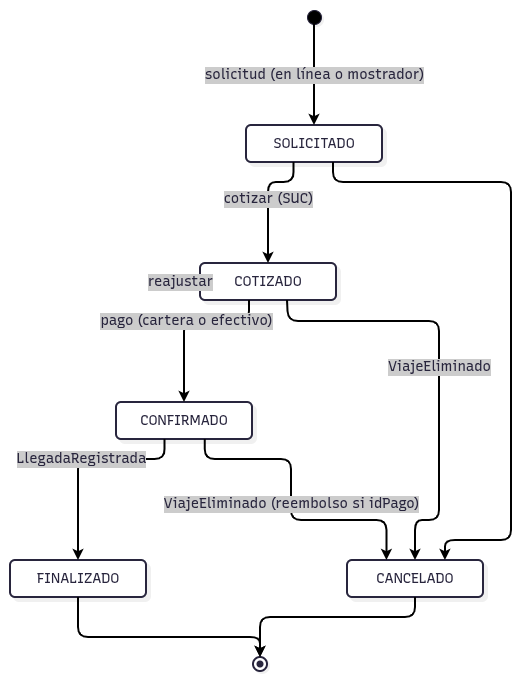

The diagram above was exported from draw.io. Its source (the exported page's mxGraphModel, read from the mxfile embedded in the PNG):
<mxGraphModel dx="1390" dy="763" grid="1" gridSize="10" guides="1" tooltips="1" connect="1" arrows="1" fold="1" page="1" pageScale="1" pageWidth="827" pageHeight="1169" math="0" shadow="0">
  <root>
    <mxCell id="0" />
    <mxCell id="1" parent="0" />
    <UserObject label="" mermaidData="{&#10;  &quot;data&quot;: &quot;stateDiagram-v2\n    [*] --&gt; SOLICITADO: solicitud (en línea o mostrador)\n    SOLICITADO --&gt; COTIZADO: cotizar (SUC)\n    COTIZADO --&gt; COTIZADO: reajustar\n    COTIZADO --&gt; CONFIRMADO: pago (cartera o efectivo)\n    SOLICITADO --&gt; CANCELADO\n    COTIZADO --&gt; CANCELADO: ViajeEliminado\n    CONFIRMADO --&gt; CANCELADO: ViajeEliminado (reembolso si idPago)\n    CONFIRMADO --&gt; FINALIZADO: LlegadaRegistrada\n    FINALIZADO --&gt; [*]\n    CANCELADO --&gt; [*]&quot;,&#10;  &quot;config&quot;: null,&#10;  &quot;version&quot;: &quot;12&quot;&#10;}" id="Xa7hFsYo2ljjI3tozQGI-1">
      <mxCell connectable="0" parent="1" style="group;transparentBounds=1;editIcon=1;lockedGroup=0;groupPadding=10;" vertex="1">
        <mxGeometry as="geometry" />
      </mxCell>
    </UserObject>
    <UserObject label="" mermaidId="n:root_start" mermaidBaseStyle="ellipse;html=1;fillColor=#000000;strokeColor=#28253D;fontColor=#28253D;fontFamily=Recursive;fontSize=14;strokeWidth=1;shadow=1;shadowColor=#000000;shadowOffsetX=2;shadowOffsetY=2;shadowBlur=0;shadowOpacity=6;" mermaidBaseValue="" id="Xa7hFsYo2ljjI3tozQGI-2">
      <mxCell parent="Xa7hFsYo2ljjI3tozQGI-1" style="ellipse;html=1;fillColor=#000000;strokeColor=#28253D;fontColor=#28253D;fontFamily=Recursive;fontSize=14;strokeWidth=1;shadow=1;shadowColor=#000000;shadowOffsetX=2;shadowOffsetY=2;shadowBlur=0;shadowOpacity=6;fontSource=https%3A%2F%2Ffonts.googleapis.com%2Fcss%3Ffamily%3DRecursive;" vertex="1">
        <mxGeometry height="14" width="14" x="327" y="30" as="geometry" />
      </mxCell>
    </UserObject>
    <UserObject label="SOLICITADO" mermaidId="n:SOLICITADO" mermaidBaseStyle="rounded=1;absoluteArcSize=1;arcSize=10;html=1;whiteSpace=wrap;strokeWidth=2;fillColor=#ffffff;strokeColor=#28253D;fontColor=#28253D;fontFamily=Recursive;fontSize=14;shadow=1;shadowColor=#000000;shadowOffsetX=4;shadowOffsetY=4;shadowBlur=0;shadowOpacity=6;" mermaidBaseValue="SOLICITADO" id="Xa7hFsYo2ljjI3tozQGI-3">
      <mxCell parent="Xa7hFsYo2ljjI3tozQGI-1" style="rounded=1;absoluteArcSize=1;arcSize=10;html=1;whiteSpace=wrap;strokeWidth=2;fillColor=#ffffff;strokeColor=#28253D;fontColor=#28253D;fontFamily=Recursive;fontSize=14;shadow=1;shadowColor=#000000;shadowOffsetX=4;shadowOffsetY=4;shadowBlur=0;shadowOpacity=6;fontSource=https%3A%2F%2Ffonts.googleapis.com%2Fcss%3Ffamily%3DRecursive;" vertex="1">
        <mxGeometry height="37" width="136" x="266" y="145" as="geometry" />
      </mxCell>
    </UserObject>
    <UserObject label="COTIZADO" mermaidId="n:COTIZADO" mermaidBaseStyle="rounded=1;absoluteArcSize=1;arcSize=10;html=1;whiteSpace=wrap;strokeWidth=2;fillColor=#ffffff;strokeColor=#28253D;fontColor=#28253D;fontFamily=Recursive;fontSize=14;shadow=1;shadowColor=#000000;shadowOffsetX=4;shadowOffsetY=4;shadowBlur=0;shadowOpacity=6;" mermaidBaseValue="COTIZADO" id="Xa7hFsYo2ljjI3tozQGI-4">
      <mxCell parent="Xa7hFsYo2ljjI3tozQGI-1" style="rounded=1;absoluteArcSize=1;arcSize=10;html=1;whiteSpace=wrap;strokeWidth=2;fillColor=#ffffff;strokeColor=#28253D;fontColor=#28253D;fontFamily=Recursive;fontSize=14;shadow=1;shadowColor=#000000;shadowOffsetX=4;shadowOffsetY=4;shadowBlur=0;shadowOpacity=6;fontSource=https%3A%2F%2Ffonts.googleapis.com%2Fcss%3Ffamily%3DRecursive;" vertex="1">
        <mxGeometry height="37" width="136" x="220" y="283" as="geometry" />
      </mxCell>
    </UserObject>
    <UserObject label="CONFIRMADO" mermaidId="n:CONFIRMADO" mermaidBaseStyle="rounded=1;absoluteArcSize=1;arcSize=10;html=1;whiteSpace=wrap;strokeWidth=2;fillColor=#ffffff;strokeColor=#28253D;fontColor=#28253D;fontFamily=Recursive;fontSize=14;shadow=1;shadowColor=#000000;shadowOffsetX=4;shadowOffsetY=4;shadowBlur=0;shadowOpacity=6;" mermaidBaseValue="CONFIRMADO" id="Xa7hFsYo2ljjI3tozQGI-5">
      <mxCell parent="Xa7hFsYo2ljjI3tozQGI-1" style="rounded=1;absoluteArcSize=1;arcSize=10;html=1;whiteSpace=wrap;strokeWidth=2;fillColor=#ffffff;strokeColor=#28253D;fontColor=#28253D;fontFamily=Recursive;fontSize=14;shadow=1;shadowColor=#000000;shadowOffsetX=4;shadowOffsetY=4;shadowBlur=0;shadowOpacity=6;fontSource=https%3A%2F%2Ffonts.googleapis.com%2Fcss%3Ffamily%3DRecursive;" vertex="1">
        <mxGeometry height="37" width="136" x="136" y="422" as="geometry" />
      </mxCell>
    </UserObject>
    <UserObject label="CANCELADO" mermaidId="n:CANCELADO" mermaidBaseStyle="rounded=1;absoluteArcSize=1;arcSize=10;html=1;whiteSpace=wrap;strokeWidth=2;fillColor=#ffffff;strokeColor=#28253D;fontColor=#28253D;fontFamily=Recursive;fontSize=14;shadow=1;shadowColor=#000000;shadowOffsetX=4;shadowOffsetY=4;shadowBlur=0;shadowOpacity=6;" mermaidBaseValue="CANCELADO" id="Xa7hFsYo2ljjI3tozQGI-6">
      <mxCell parent="Xa7hFsYo2ljjI3tozQGI-1" style="rounded=1;absoluteArcSize=1;arcSize=10;html=1;whiteSpace=wrap;strokeWidth=2;fillColor=#ffffff;strokeColor=#28253D;fontColor=#28253D;fontFamily=Recursive;fontSize=14;shadow=1;shadowColor=#000000;shadowOffsetX=4;shadowOffsetY=4;shadowBlur=0;shadowOpacity=6;fontSource=https%3A%2F%2Ffonts.googleapis.com%2Fcss%3Ffamily%3DRecursive;" vertex="1">
        <mxGeometry height="37" width="136" x="367" y="580" as="geometry" />
      </mxCell>
    </UserObject>
    <UserObject label="FINALIZADO" mermaidId="n:FINALIZADO" mermaidBaseStyle="rounded=1;absoluteArcSize=1;arcSize=10;html=1;whiteSpace=wrap;strokeWidth=2;fillColor=#ffffff;strokeColor=#28253D;fontColor=#28253D;fontFamily=Recursive;fontSize=14;shadow=1;shadowColor=#000000;shadowOffsetX=4;shadowOffsetY=4;shadowBlur=0;shadowOpacity=6;" mermaidBaseValue="FINALIZADO" id="Xa7hFsYo2ljjI3tozQGI-7">
      <mxCell parent="Xa7hFsYo2ljjI3tozQGI-1" style="rounded=1;absoluteArcSize=1;arcSize=10;html=1;whiteSpace=wrap;strokeWidth=2;fillColor=#ffffff;strokeColor=#28253D;fontColor=#28253D;fontFamily=Recursive;fontSize=14;shadow=1;shadowColor=#000000;shadowOffsetX=4;shadowOffsetY=4;shadowBlur=0;shadowOpacity=6;fontSource=https%3A%2F%2Ffonts.googleapis.com%2Fcss%3Ffamily%3DRecursive;" vertex="1">
        <mxGeometry height="37" width="136" x="30" y="580" as="geometry" />
      </mxCell>
    </UserObject>
    <UserObject label="" mermaidId="n:root_end" mermaidBaseStyle="ellipse;html=1;fillColor=#ffffff;strokeColor=#28253D;strokeWidth=2;centerRadius=3.5;centerColor=#28253D;fontColor=#28253D;fontFamily=Recursive;fontSize=14;shadow=1;shadowColor=#000000;shadowOffsetX=2;shadowOffsetY=2;shadowBlur=0;shadowOpacity=6;" mermaidBaseValue="" id="Xa7hFsYo2ljjI3tozQGI-8">
      <mxCell parent="Xa7hFsYo2ljjI3tozQGI-1" style="ellipse;html=1;fillColor=#ffffff;strokeColor=#28253D;strokeWidth=2;centerRadius=3.5;centerColor=#28253D;fontColor=#28253D;fontFamily=Recursive;fontSize=14;shadow=1;shadowColor=#000000;shadowOffsetX=2;shadowOffsetY=2;shadowBlur=0;shadowOpacity=6;fontSource=https%3A%2F%2Ffonts.googleapis.com%2Fcss%3Ffamily%3DRecursive;" vertex="1">
        <mxGeometry height="14" width="14" x="273" y="677" as="geometry" />
      </mxCell>
    </UserObject>
    <UserObject label="solicitud (en línea o mostrador)" mermaidId="e:root_start-&gt;SOLICITADO#0" mermaidBaseStyle="edgeStyle=orthogonalEdgeStyle;rounded=1;curved=0;startArrow=none;endArrow=classic;endSize=5;fillColor=none;jumpStyle=arc;jumpSize=12;strokeColor=#000000;html=1;fontSize=16;labelBackgroundColor=#cccccc;fontFamily=Recursive;fontColor=#28253D;exitX=0.47;exitY=1;entryX=0.5;entryY=0;strokeWidth=2;targetPerimeterSpacing=3.5;" mermaidBaseValue="solicitud (en línea o mostrador)" id="Xa7hFsYo2ljjI3tozQGI-9">
      <mxCell edge="1" parent="Xa7hFsYo2ljjI3tozQGI-1" source="Xa7hFsYo2ljjI3tozQGI-2" style="edgeStyle=orthogonalEdgeStyle;rounded=1;curved=0;startArrow=none;endArrow=classic;endSize=5;fillColor=none;jumpStyle=arc;jumpSize=12;strokeColor=#000000;html=1;fontSize=14;labelBackgroundColor=#cccccc;fontFamily=Recursive;fontColor=#28253D;exitX=0.47;exitY=1;entryX=0.5;entryY=0;strokeWidth=2;targetPerimeterSpacing=3.5;fontSource=https%3A%2F%2Ffonts.googleapis.com%2Fcss%3Ffamily%3DRecursive;" target="Xa7hFsYo2ljjI3tozQGI-3">
        <mxGeometry relative="1" as="geometry">
          <Array as="points" />
        </mxGeometry>
      </mxCell>
    </UserObject>
    <UserObject label="cotizar (SUC)" mermaidId="e:SOLICITADO-&gt;COTIZADO#0" mermaidBaseStyle="edgeStyle=orthogonalEdgeStyle;rounded=1;curved=0;startArrow=none;endArrow=classic;endSize=5;fillColor=none;jumpStyle=arc;jumpSize=12;strokeColor=#000000;html=1;fontSize=16;labelBackgroundColor=#cccccc;fontFamily=Recursive;fontColor=#28253D;exitX=0.35;exitY=1;entryX=0.5;entryY=0.01;strokeWidth=2;targetPerimeterSpacing=3.5;" mermaidBaseValue="cotizar (SUC)" id="Xa7hFsYo2ljjI3tozQGI-10">
      <mxCell edge="1" parent="Xa7hFsYo2ljjI3tozQGI-1" source="Xa7hFsYo2ljjI3tozQGI-3" style="edgeStyle=orthogonalEdgeStyle;rounded=1;curved=0;startArrow=none;endArrow=classic;endSize=5;fillColor=none;jumpStyle=arc;jumpSize=12;strokeColor=#000000;html=1;fontSize=14;labelBackgroundColor=#cccccc;fontFamily=Recursive;fontColor=#28253D;exitX=0.35;exitY=1;entryX=0.5;entryY=0.01;strokeWidth=2;targetPerimeterSpacing=3.5;fontSource=https%3A%2F%2Ffonts.googleapis.com%2Fcss%3Ffamily%3DRecursive;" target="Xa7hFsYo2ljjI3tozQGI-4">
        <mxGeometry relative="1" as="geometry">
          <Array as="points">
            <mxPoint x="314" y="202" />
            <mxPoint x="288" y="202" />
          </Array>
        </mxGeometry>
      </mxCell>
    </UserObject>
    <UserObject label="reajustar" mermaidId="e:COTIZADO-&gt;COTIZADO#0" mermaidBaseStyle="edgeStyle=orthogonalEdgeStyle;rounded=1;curved=0;startArrow=none;endArrow=classic;endSize=5;fillColor=none;jumpStyle=arc;jumpSize=12;strokeColor=#000000;html=1;fontSize=16;labelBackgroundColor=#cccccc;fontFamily=Recursive;fontColor=#28253D;exitX=0;exitY=0.45;entryX=0;entryY=0.57;strokeWidth=2;targetPerimeterSpacing=3.5;" mermaidBaseValue="reajustar" id="Xa7hFsYo2ljjI3tozQGI-11">
      <mxCell edge="1" parent="Xa7hFsYo2ljjI3tozQGI-1" source="Xa7hFsYo2ljjI3tozQGI-4" style="edgeStyle=orthogonalEdgeStyle;rounded=1;curved=0;startArrow=none;endArrow=classic;endSize=5;fillColor=none;jumpStyle=arc;jumpSize=12;strokeColor=#000000;html=1;fontSize=14;labelBackgroundColor=#cccccc;fontFamily=Recursive;fontColor=#28253D;exitX=0;exitY=0.45;entryX=0;entryY=0.57;strokeWidth=2;targetPerimeterSpacing=3.5;fontSource=https%3A%2F%2Ffonts.googleapis.com%2Fcss%3Ffamily%3DRecursive;" target="Xa7hFsYo2ljjI3tozQGI-4">
        <mxGeometry relative="1" as="geometry">
          <Array as="points">
            <mxPoint x="200" y="300" />
            <mxPoint x="200" y="304" />
          </Array>
        </mxGeometry>
      </mxCell>
    </UserObject>
    <UserObject label="pago (cartera o efectivo)" mermaidId="e:COTIZADO-&gt;CONFIRMADO#0" mermaidBaseStyle="edgeStyle=orthogonalEdgeStyle;rounded=1;curved=0;startArrow=none;endArrow=classic;endSize=5;fillColor=none;jumpStyle=arc;jumpSize=12;strokeColor=#000000;html=1;fontSize=16;labelBackgroundColor=#cccccc;fontFamily=Recursive;fontColor=#28253D;exitX=0.36;exitY=1;entryX=0.5;entryY=0;strokeWidth=2;targetPerimeterSpacing=3.5;" mermaidBaseValue="pago (cartera o efectivo)" id="Xa7hFsYo2ljjI3tozQGI-12">
      <mxCell edge="1" parent="Xa7hFsYo2ljjI3tozQGI-1" source="Xa7hFsYo2ljjI3tozQGI-4" style="edgeStyle=orthogonalEdgeStyle;rounded=1;curved=0;startArrow=none;endArrow=classic;endSize=5;fillColor=none;jumpStyle=arc;jumpSize=12;strokeColor=#000000;html=1;fontSize=14;labelBackgroundColor=#cccccc;fontFamily=Recursive;fontColor=#28253D;exitX=0.36;exitY=1;entryX=0.5;entryY=0;strokeWidth=2;targetPerimeterSpacing=3.5;fontSource=https%3A%2F%2Ffonts.googleapis.com%2Fcss%3Ffamily%3DRecursive;" target="Xa7hFsYo2ljjI3tozQGI-5">
        <mxGeometry relative="1" as="geometry">
          <Array as="points">
            <mxPoint x="269" y="341" />
            <mxPoint x="204" y="341" />
          </Array>
        </mxGeometry>
      </mxCell>
    </UserObject>
    <UserObject label="" mermaidId="e:SOLICITADO-&gt;CANCELADO#0" mermaidBaseStyle="edgeStyle=orthogonalEdgeStyle;rounded=1;curved=0;startArrow=none;endArrow=classic;endSize=5;fillColor=none;jumpStyle=arc;jumpSize=12;strokeColor=#000000;exitX=0.64;exitY=1;entryX=0.72;entryY=0;strokeWidth=2;targetPerimeterSpacing=3.5;" mermaidBaseValue="" id="Xa7hFsYo2ljjI3tozQGI-13">
      <mxCell edge="1" parent="Xa7hFsYo2ljjI3tozQGI-1" source="Xa7hFsYo2ljjI3tozQGI-3" style="edgeStyle=orthogonalEdgeStyle;rounded=1;curved=0;startArrow=none;endArrow=classic;endSize=5;fillColor=none;jumpStyle=arc;jumpSize=12;strokeColor=#000000;exitX=0.64;exitY=1;entryX=0.72;entryY=0;strokeWidth=2;targetPerimeterSpacing=3.5;" target="Xa7hFsYo2ljjI3tozQGI-6">
        <mxGeometry relative="1" as="geometry">
          <Array as="points">
            <mxPoint x="353" y="202" />
            <mxPoint x="531" y="202" />
            <mxPoint x="531" y="233" />
            <mxPoint x="531" y="302" />
            <mxPoint x="531" y="371" />
            <mxPoint x="531" y="440" />
            <mxPoint x="531" y="509" />
            <mxPoint x="531" y="560" />
            <mxPoint x="464" y="560" />
          </Array>
        </mxGeometry>
      </mxCell>
    </UserObject>
    <UserObject label="ViajeEliminado" mermaidId="e:COTIZADO-&gt;CANCELADO#0" mermaidBaseStyle="edgeStyle=orthogonalEdgeStyle;rounded=1;curved=0;startArrow=none;endArrow=classic;endSize=5;fillColor=none;jumpStyle=arc;jumpSize=12;strokeColor=#000000;html=1;fontSize=16;labelBackgroundColor=#cccccc;fontFamily=Recursive;fontColor=#28253D;exitX=0.64;exitY=1;entryX=0.5;entryY=0;strokeWidth=2;targetPerimeterSpacing=3.5;" mermaidBaseValue="ViajeEliminado" id="Xa7hFsYo2ljjI3tozQGI-14">
      <mxCell edge="1" parent="Xa7hFsYo2ljjI3tozQGI-1" source="Xa7hFsYo2ljjI3tozQGI-4" style="edgeStyle=orthogonalEdgeStyle;rounded=1;curved=0;startArrow=none;endArrow=classic;endSize=5;fillColor=none;jumpStyle=arc;jumpSize=12;strokeColor=#000000;html=1;fontSize=14;labelBackgroundColor=#cccccc;fontFamily=Recursive;fontColor=#28253D;exitX=0.64;exitY=1;entryX=0.5;entryY=0;strokeWidth=2;targetPerimeterSpacing=3.5;fontSource=https%3A%2F%2Ffonts.googleapis.com%2Fcss%3Ffamily%3DRecursive;" target="Xa7hFsYo2ljjI3tozQGI-6">
        <mxGeometry relative="1" as="geometry">
          <Array as="points">
            <mxPoint x="308" y="341" />
            <mxPoint x="459" y="341" />
            <mxPoint x="459" y="371" />
            <mxPoint x="459" y="509" />
            <mxPoint x="459" y="540" />
            <mxPoint x="435" y="540" />
          </Array>
        </mxGeometry>
      </mxCell>
    </UserObject>
    <UserObject label="ViajeEliminado (reembolso si idPago)" mermaidId="e:CONFIRMADO-&gt;CANCELADO#0" mermaidBaseStyle="edgeStyle=orthogonalEdgeStyle;rounded=1;curved=0;startArrow=none;endArrow=classic;endSize=5;fillColor=none;jumpStyle=arc;jumpSize=12;strokeColor=#000000;html=1;fontSize=16;labelBackgroundColor=#cccccc;fontFamily=Recursive;fontColor=#28253D;exitX=0.65;exitY=0.99;entryX=0.29;entryY=0;strokeWidth=2;targetPerimeterSpacing=3.5;" mermaidBaseValue="ViajeEliminado (reembolso si idPago)" id="Xa7hFsYo2ljjI3tozQGI-15">
      <mxCell edge="1" parent="Xa7hFsYo2ljjI3tozQGI-1" source="Xa7hFsYo2ljjI3tozQGI-5" style="edgeStyle=orthogonalEdgeStyle;rounded=1;curved=0;startArrow=none;endArrow=classic;endSize=5;fillColor=none;jumpStyle=arc;jumpSize=12;strokeColor=#000000;html=1;fontSize=14;labelBackgroundColor=#cccccc;fontFamily=Recursive;fontColor=#28253D;exitX=0.65;exitY=0.99;entryX=0.29;entryY=0;strokeWidth=2;targetPerimeterSpacing=3.5;fontSource=https%3A%2F%2Ffonts.googleapis.com%2Fcss%3Ffamily%3DRecursive;" target="Xa7hFsYo2ljjI3tozQGI-6">
        <mxGeometry relative="1" as="geometry">
          <Array as="points">
            <mxPoint x="224" y="479" />
            <mxPoint x="311" y="479" />
            <mxPoint x="311" y="540" />
            <mxPoint x="406" y="540" />
          </Array>
        </mxGeometry>
      </mxCell>
    </UserObject>
    <UserObject label="LlegadaRegistrada" mermaidId="e:CONFIRMADO-&gt;FINALIZADO#0" mermaidBaseStyle="edgeStyle=orthogonalEdgeStyle;rounded=1;curved=0;startArrow=none;endArrow=classic;endSize=5;fillColor=none;jumpStyle=arc;jumpSize=12;strokeColor=#000000;html=1;fontSize=16;labelBackgroundColor=#cccccc;fontFamily=Recursive;fontColor=#28253D;exitX=0.36;exitY=0.99;entryX=0.5;entryY=0;strokeWidth=2;targetPerimeterSpacing=3.5;" mermaidBaseValue="LlegadaRegistrada" id="Xa7hFsYo2ljjI3tozQGI-16">
      <mxCell edge="1" parent="Xa7hFsYo2ljjI3tozQGI-1" source="Xa7hFsYo2ljjI3tozQGI-5" style="edgeStyle=orthogonalEdgeStyle;rounded=1;curved=0;startArrow=none;endArrow=classic;endSize=5;fillColor=none;jumpStyle=arc;jumpSize=12;strokeColor=#000000;html=1;fontSize=14;labelBackgroundColor=#cccccc;fontFamily=Recursive;fontColor=#28253D;exitX=0.36;exitY=0.99;entryX=0.5;entryY=0;strokeWidth=2;targetPerimeterSpacing=3.5;fontSource=https%3A%2F%2Ffonts.googleapis.com%2Fcss%3Ffamily%3DRecursive;" target="Xa7hFsYo2ljjI3tozQGI-7">
        <mxGeometry relative="1" as="geometry">
          <Array as="points">
            <mxPoint x="185" y="479" />
            <mxPoint x="98" y="479" />
          </Array>
        </mxGeometry>
      </mxCell>
    </UserObject>
    <UserObject label="" mermaidId="e:FINALIZADO-&gt;root_end#0" mermaidBaseStyle="edgeStyle=orthogonalEdgeStyle;rounded=1;curved=0;startArrow=none;endArrow=classic;endSize=5;fillColor=none;jumpStyle=arc;jumpSize=12;strokeColor=#000000;exitX=0.5;exitY=1;entryX=0.46;entryY=0;strokeWidth=2;targetPerimeterSpacing=3.5;" mermaidBaseValue="" id="Xa7hFsYo2ljjI3tozQGI-17">
      <mxCell edge="1" parent="Xa7hFsYo2ljjI3tozQGI-1" source="Xa7hFsYo2ljjI3tozQGI-7" style="edgeStyle=orthogonalEdgeStyle;rounded=1;curved=0;startArrow=none;endArrow=classic;endSize=5;fillColor=none;jumpStyle=arc;jumpSize=12;strokeColor=#000000;exitX=0.5;exitY=1;entryX=0.46;entryY=0;strokeWidth=2;targetPerimeterSpacing=3.5;" target="Xa7hFsYo2ljjI3tozQGI-8">
        <mxGeometry relative="1" as="geometry">
          <Array as="points">
            <mxPoint x="98" y="657" />
            <mxPoint x="280" y="657" />
          </Array>
        </mxGeometry>
      </mxCell>
    </UserObject>
    <UserObject label="" mermaidId="e:CANCELADO-&gt;root_end#0" mermaidBaseStyle="edgeStyle=orthogonalEdgeStyle;rounded=1;curved=0;startArrow=none;endArrow=classic;endSize=5;fillColor=none;jumpStyle=arc;jumpSize=12;strokeColor=#000000;exitX=0.5;exitY=1;entryX=0.46;entryY=0;strokeWidth=2;targetPerimeterSpacing=3.5;" mermaidBaseValue="" id="Xa7hFsYo2ljjI3tozQGI-18">
      <mxCell edge="1" parent="Xa7hFsYo2ljjI3tozQGI-1" source="Xa7hFsYo2ljjI3tozQGI-6" style="edgeStyle=orthogonalEdgeStyle;rounded=1;curved=0;startArrow=none;endArrow=classic;endSize=5;fillColor=none;jumpStyle=arc;jumpSize=12;strokeColor=#000000;exitX=0.5;exitY=1;entryX=0.46;entryY=0;strokeWidth=2;targetPerimeterSpacing=3.5;" target="Xa7hFsYo2ljjI3tozQGI-8">
        <mxGeometry relative="1" as="geometry">
          <Array as="points">
            <mxPoint x="435" y="637" />
            <mxPoint x="280" y="637" />
          </Array>
        </mxGeometry>
      </mxCell>
    </UserObject>
  </root>
</mxGraphModel>